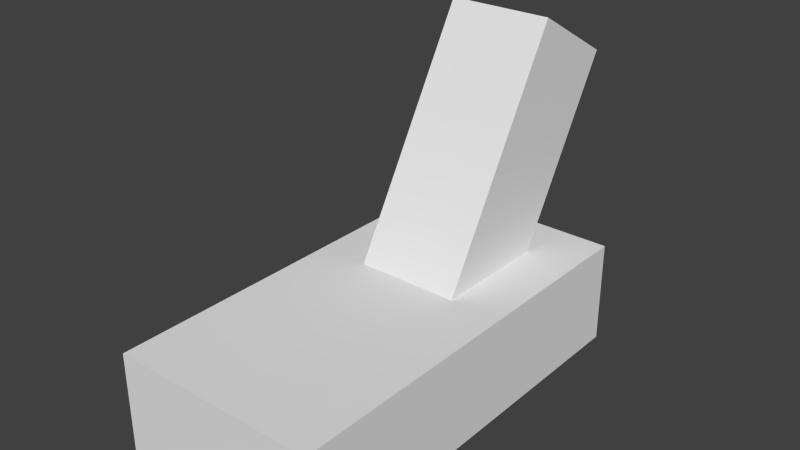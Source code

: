 # Source: leveron.blend  (saved by Blender 2.67.0; exported with 4.5.12 LTS)
import bpy
from mathutils import Matrix  # noqa: F401  (used for matrix-valued properties, if any)

bpy.ops.wm.read_factory_settings(use_empty=True)
scene = bpy.context.scene
scene.name = 'Scene'

# ---- collections
col_collection_1 = bpy.data.collections.new('Collection 1'); scene.collection.children.link(col_collection_1)

# ---- materials (node trees are filled in below, after node groups)
mat_material = bpy.data.materials.new('Material')
mat_material.alpha_threshold = 0.0
mat_material.use_transparent_shadow = False
mat_material.roughness = 0.5
mat_material.line_color = (0.0, 0.0, 0.0, 1.0)

# ---- material node trees

# ---- world
world_world = bpy.data.worlds.new('World'); scene.world = world_world
world_world.color = (0.05088, 0.05088, 0.05088)
world_world.use_sun_shadow = False
world_world.sun_shadow_jitter_overblur = 0.0
world_world.cycles.sampling_method = 'MANUAL'
world_world.cycles.sample_map_resolution = 256

# ---- meshes
me_leveron = bpy.data.meshes.new('leveron')
me_leveron.from_pydata([(-1.0, -1.0, -1.0), (-1.0, 1.0, -1.0), (1.0, 1.0, -1.0), (1.0, -1.0, -1.0), (-1.0, -1.0, 0.0), (-1.0, 1.0, 0.0), (1.0, 1.0, 0.0), (1.0, -1.0, 0.0)], [], [(4, 5, 1, 0), (5, 6, 2, 1), (6, 7, 3, 2), (7, 4, 0, 3), (7, 6, 5, 4)])
_uv = me_leveron.uv_layers.new(name='UVMap')
_uv.uv.foreach_set('vector', [0.9375, 0.625, 0.8125, 0.625, 0.8125, 0.25, 0.9375, 0.25, 0.9375, 0.625, 0.8125, 0.625, 0.8125, 0.25, 0.9375, 0.25, 0.9375, 0.625, 0.8125, 0.625, 0.8125, 0.25, 0.9375, 0.25, 0.9375, 0.625, 0.8125, 0.625, 0.8125, 0.25, 0.9375, 0.25, 0.8125, 0.5, 0.9375, 0.5, 0.9375, 0.625, 0.8125, 0.625])
me_leveron.materials.append(mat_material)
me_leveron.use_remesh_preserve_volume = False
me_leveron.use_remesh_preserve_attributes = False
me_leveron.use_mirror_vertex_groups = False
me_leveron.update()
me_base = bpy.data.meshes.new('base')
me_base.from_pydata([(-0.6667, -1.0, -1.0), (-0.6667, 1.0, -1.0), (0.6667, 1.0, -1.0), (0.6667, -1.0, -1.0), (-0.6667, -1.0, -0.75), (-0.6667, 1.0, -0.75), (0.6667, 1.0, -0.75), (0.6667, -1.0, -0.75)], [], [(4, 5, 1, 0), (5, 6, 2, 1), (6, 7, 3, 2), (7, 4, 0, 3), (7, 6, 5, 4)])
_uv = me_base.uv_layers.new(name='UVMap')
_uv.uv.foreach_set('vector', [0.0, 0.875, 0.5, 0.875, 0.5, 1.0, 0.0, 1.0, 0.0625, 0.875, 0.3125, 0.875, 0.3125, 1.0, 0.0625, 1.0, 0.0, 0.875, 0.5, 0.875, 0.5, 1.0, 0.0, 1.0, 0.0625, 0.875, 0.3125, 0.875, 0.3125, 1.0, 0.0625, 1.0, 0.0, 0.6875, 0.5, 0.6875, 0.5, 0.9375, 0.0, 0.9375])
me_base.materials.append(mat_material)
me_base.use_remesh_preserve_volume = False
me_base.use_remesh_preserve_attributes = False
me_base.use_mirror_vertex_groups = False
me_base.update()

# ---- objects
ob_leveron = bpy.data.objects.new('leveron', me_leveron)
ob_base = bpy.data.objects.new('base', me_base)

# ---- transforms, parenting, visibility, modifiers, constraints
ob_leveron.location = (0.0, 0.25, 0.3675)
ob_leveron.rotation_euler = (0.5236, -0.0, 3.142)
ob_leveron.scale = (0.0625, 0.0625, 0.375)
ob_leveron.lineart.crease_threshold = 0.0
ob_base.location = (0.0, 0.0, 0.5)
ob_base.scale = (0.1875, 0.25, 0.5)
ob_base.lineart.crease_threshold = 0.0

# ---- collection membership
col_collection_1.objects.link(ob_leveron)
col_collection_1.objects.link(ob_base)

# ---- scene / render settings (as saved in the file)
scene.frame_start = 1; scene.frame_end = 250; scene.frame_set(1)
scene.render.engine = 'BLENDER_EEVEE_NEXT'
scene.render.image_settings.color_mode = 'RGB'
scene.render.image_settings.compression = 90
scene.render.resolution_percentage = 50
scene.render.dither_intensity = 0.0
scene.cycles.use_denoising = False
scene.cycles.samples = 10
scene.cycles.sampling_pattern = 'TABULATED_SOBOL'
scene.cycles.light_sampling_threshold = 0.0
scene.cycles.use_adaptive_sampling = False
scene.cycles.use_light_tree = False
scene.cycles.blur_glossy = 0.0
scene.cycles.volume_bounces = 1
scene.cycles.pixel_filter_type = 'GAUSSIAN'
scene.cycles.sample_clamp_indirect = 0.0
scene.view_settings.view_transform = 'Standard'
bpy.context.view_layer.update()

# ---- added for rendering (the .blend has no active camera and no usable light): camera, sun
cam_auto = bpy.data.cameras.new('AutoCamera')
cam_auto.lens = 50.0
cam_auto.sensor_width = 36.0
cam_auto.clip_end = 1000.0
ob_auto_camera = bpy.data.objects.new('AutoCamera', cam_auto)
scene.collection.objects.link(ob_auto_camera)
ob_auto_camera.location = (0.672657, -0.780125, 0.7375)
ob_auto_camera.rotation_euler = (1.09748, -7.21219e-08, 0.694738)
scene.camera = ob_auto_camera
light_auto_sun = bpy.data.lights.new('AutoSun', 'SUN')
light_auto_sun.energy = 3.0
light_auto_sun.angle = 0.0523599
ob_auto_sun = bpy.data.objects.new('AutoSun', light_auto_sun)
scene.collection.objects.link(ob_auto_sun)
ob_auto_sun.rotation_euler = (0.872665, 0.174533, 0.523599)
bpy.context.view_layer.update()
